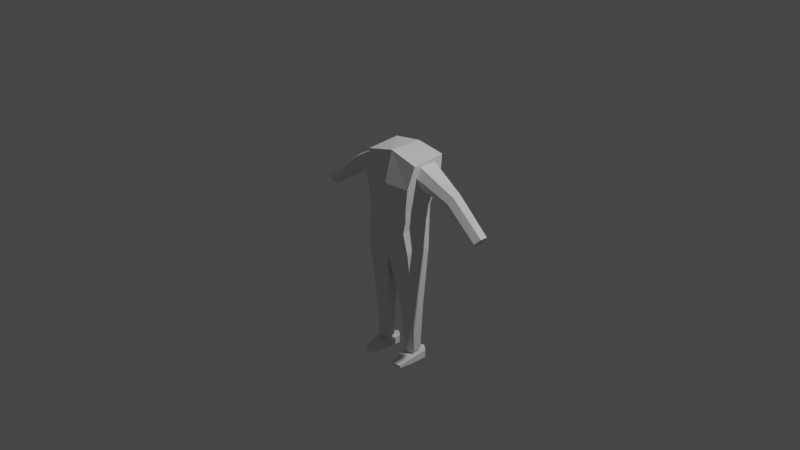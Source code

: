 # Source: Body1.blend  (saved by Blender 3.4.6; exported with 4.5.12 LTS)
import bpy
from mathutils import Matrix  # noqa: F401  (used for matrix-valued properties, if any)

bpy.ops.wm.read_factory_settings(use_empty=True)
scene = bpy.context.scene
scene.name = 'Scene'

# ---- collections
col_collection = bpy.data.collections.new('Collection'); scene.collection.children.link(col_collection)

# ---- world
world_world = bpy.data.worlds.new('World'); scene.world = world_world
world_world.use_nodes = True; world_world.node_tree.nodes.clear()
_N = world_world.node_tree.nodes; _L = world_world.node_tree.links
n0 = _N.new('ShaderNodeOutputWorld'); n0.name = 'World Output'; n0.location = (300, 300)
n1 = _N.new('ShaderNodeBackground'); n1.name = 'Background'; n1.location = (10, 300)
n1.inputs[0].default_value = (0.05088, 0.05088, 0.05088, 1.0)
_L.new(n1.outputs[0], n0.inputs[0])
n0.is_active_output = True
world_world.color = (0.05088, 0.05088, 0.05088)
world_world.use_sun_shadow = False
world_world.sun_shadow_jitter_overblur = 0.0

# ---- cameras
cam_camera = bpy.data.cameras.new('Camera')
cam_camera.clip_end = 100.0
cam_camera.ortho_scale = 7.314

# ---- lights
light_light = bpy.data.lights.new('Light', 'POINT')
light_light.transmission_factor = 0.0
light_light.energy = 1000.0
light_light.shadow_soft_size = 0.1
light_light.shadow_maximum_resolution = 0.006
light_light.use_absolute_resolution = True

# ---- meshes
me_cube_001 = bpy.data.meshes.new('Cube.001')
me_cube_001.from_pydata([(0.0, -0.1898, 0.4584), (0.0, -0.1, 0.7846), (0.0, 0.2072, 0.4584), (0.0, 0.2702, 0.7846), (0.2903, -0.1643, 0.4584), (0.325, -0.1, 0.7036), (0.325, 0.2464, 0.4584), (0.325, 0.2702, 0.7351), (0.0, -0.1595, 0.167), (0.0, 0.1702, 0.2078), (0.2613, -0.1595, 0.2197), (0.2692, 0.1702, 0.2105), (0.0, -0.1734, -0.0733), (0.0, 0.1649, 0.03165), (0.2433, -0.1734, -0.02399), (0.2675, 0.1649, 0.0443), (0.0, -0.1537, -0.3637), (0.0, 0.2041, -0.3701), (0.2841, -0.1537, -0.2599), (0.2934, 0.1318, -0.281), (0.0, -0.1531, 0.03997), (0.2539, -0.1531, 0.1014), (0.269, 0.1675, 0.1092), (0.0, 0.1675, 0.09753)], [], [(0, 1, 3, 2), (2, 3, 7, 6), (6, 7, 5, 4), (4, 5, 1, 0), (2, 6, 11, 9), (7, 3, 1, 5), (21, 20, 12, 14), (0, 2, 9, 8), (6, 4, 10, 11), (4, 0, 8, 10), (15, 14, 18, 19), (23, 22, 15, 13), (22, 21, 14, 15), (20, 23, 13, 12), (17, 19, 18, 16), (12, 13, 17, 16), (14, 12, 16, 18), (13, 15, 19, 17), (8, 9, 23, 20), (11, 10, 21, 22), (9, 11, 22, 23), (10, 8, 20, 21)])
_uv = me_cube_001.uv_layers.new(name='UVMap')
_uv.uv.foreach_set('vector', [0.375, 0.0, 0.625, 0.0, 0.625, 0.25, 0.375, 0.25, 0.375, 0.25, 0.625, 0.25, 0.625, 0.5, 0.375, 0.5, 0.375, 0.5, 0.625, 0.5, 0.625, 0.75, 0.375, 0.75, 0.375, 0.75, 0.625, 0.75, 0.625, 1.0, 0.375, 1.0, 0.375, 0.25, 0.375, 0.5, 0.375, 0.5, 0.375, 0.25, 0.625, 0.5, 0.875, 0.5, 0.875, 0.75, 0.625, 0.75, 0.375, 0.75, 0.375, 1.0, 0.375, 1.0, 0.375, 0.75, 0.375, 0.0, 0.375, 0.25, 0.375, 0.25, 0.375, 0.0, 0.375, 0.5, 0.375, 0.75, 0.375, 0.75, 0.375, 0.5, 0.375, 0.75, 0.375, 1.0, 0.375, 1.0, 0.375, 0.75, 0.375, 0.5, 0.375, 0.75, 0.375, 0.75, 0.375, 0.5, 0.375, 0.25, 0.375, 0.5, 0.375, 0.5, 0.375, 0.25, 0.375, 0.5, 0.375, 0.75, 0.375, 0.75, 0.375, 0.5, 0.375, 0.0, 0.375, 0.25, 0.375, 0.25, 0.375, 0.0, 0.125, 0.5, 0.375, 0.5, 0.375, 0.75, 0.125, 0.75, 0.375, 0.0, 0.375, 0.25, 0.375, 0.25, 0.375, 0.0, 0.375, 0.75, 0.375, 1.0, 0.375, 1.0, 0.375, 0.75, 0.375, 0.25, 0.375, 0.5, 0.375, 0.5, 0.375, 0.25, 0.375, 0.0, 0.375, 0.25, 0.375, 0.25, 0.375, 0.0, 0.375, 0.5, 0.375, 0.75, 0.375, 0.75, 0.375, 0.5, 0.375, 0.25, 0.375, 0.5, 0.375, 0.5, 0.375, 0.25, 0.375, 0.75, 0.375, 1.0, 0.375, 1.0, 0.375, 0.75])
me_cube_001.update()
me_cube_002 = bpy.data.meshes.new('Cube.002')
me_cube_002.from_pydata([(1.889, -0.7327, -1.834), (1.986, -0.7327, -0.4385), (1.889, 0.5228, -1.834), (1.986, 0.5228, -0.4385), (3.818, -0.2304, -2.679), (4.448, -0.239, -1.902), (3.646, 0.2741, -2.622), (4.486, 0.256, -1.783), (6.337, -0.3862, -4.348), (6.847, -0.3862, -3.717), (6.337, 0.1163, -4.348), (6.847, 0.1163, -3.717), (1.937, -0.9642, -1.136), (1.937, 0.7859, -1.136), (4.066, 0.48, -2.203), (4.133, -0.4709, -2.29), (6.519, 0.3313, -4.068), (6.519, -0.6225, -4.068)], [], [(12, 1, 3, 13), (13, 3, 7, 14), (7, 5, 9, 11), (15, 5, 1, 12), (2, 6, 4, 0), (7, 3, 1, 5), (16, 11, 9, 17), (14, 7, 11, 16), (15, 4, 8, 17), (4, 6, 10, 8), (5, 15, 17, 9), (6, 14, 16, 10), (10, 16, 17, 8), (4, 15, 12, 0), (2, 13, 14, 6), (0, 12, 13, 2)])
_uv = me_cube_002.uv_layers.new(name='UVMap')
_uv.uv.foreach_set('vector', [0.5, 0.0, 0.625, 0.0, 0.625, 0.25, 0.5, 0.25, 0.5, 0.25, 0.625, 0.25, 0.625, 0.5, 0.5, 0.5, 0.625, 0.5, 0.625, 0.75, 0.625, 0.75, 0.625, 0.5, 0.5, 0.75, 0.625, 0.75, 0.625, 1.0, 0.5, 1.0, 0.125, 0.5, 0.375, 0.5, 0.375, 0.75, 0.125, 0.75, 0.625, 0.5, 0.875, 0.5, 0.875, 0.75, 0.625, 0.75, 0.5, 0.5, 0.625, 0.5, 0.625, 0.75, 0.5, 0.75, 0.5, 0.5, 0.625, 0.5, 0.625, 0.5, 0.5, 0.5, 0.5, 0.75, 0.375, 0.75, 0.375, 0.75, 0.5, 0.75, 0.375, 0.75, 0.375, 0.5, 0.375, 0.5, 0.375, 0.75, 0.625, 0.75, 0.5, 0.75, 0.5, 0.75, 0.625, 0.75, 0.375, 0.5, 0.5, 0.5, 0.5, 0.5, 0.375, 0.5, 0.375, 0.5, 0.5, 0.5, 0.5, 0.75, 0.375, 0.75, 0.375, 0.75, 0.5, 0.75, 0.5, 1.0, 0.375, 1.0, 0.375, 0.25, 0.5, 0.25, 0.5, 0.5, 0.375, 0.5, 0.375, 0.0, 0.5, 0.0, 0.5, 0.25, 0.375, 0.25])
me_cube_002.update()
me_cube_003 = bpy.data.meshes.new('Cube.003')
me_cube_003.from_pydata([(0.09088, -0.06944, -0.8975), (0.00272, -0.1535, -0.3396), (0.09088, 0.04181, -0.8975), (-3.539e-08, 0.2022, -0.3478), (0.28, -0.06944, -0.9), (0.283, -0.1534, -0.2368), (0.28, 0.07361, -0.9), (0.2923, 0.1316, -0.2577), (0.1573, -0.01594, -1.473), (0.1554, 0.0432, -1.472), (0.245, -0.01594, -1.473), (0.2434, 0.0438, -1.472), (0.1854, 0.1136, -0.8987), (0.1409, 0.1667, -0.3058), (0.1854, -0.1139, -0.8987), (0.1369, -0.1552, -0.2892), (0.1999, 0.08582, -1.472), (0.1999, -0.04283, -1.473), (0.1539, -0.01873, -1.431), (0.2461, -0.01873, -1.431), (0.2447, 0.04504, -1.43), (0.1522, 0.04227, -1.43), (0.1989, 0.08566, -1.43), (0.1989, -0.04605, -1.431), (0.2662, -0.03388, -1.428), (0.1314, 0.05355, -1.427), (0.1338, -0.03388, -1.428), (0.2642, 0.05783, -1.427), (0.1984, 0.1156, -1.427), (0.1984, -0.07297, -1.428)], [], [(0, 1, 3, 2), (12, 13, 7, 6), (6, 7, 5, 4), (14, 15, 1, 0), (23, 18, 8, 17), (13, 3, 1, 15), (16, 11, 10, 17), (22, 20, 11, 16), (18, 21, 9, 8), (20, 19, 10, 11), (21, 22, 16, 9), (9, 16, 17, 8), (7, 13, 15, 5), (19, 23, 17, 10), (4, 5, 15, 14), (2, 3, 13, 12), (24, 29, 23, 19), (25, 28, 22, 21), (27, 24, 19, 20), (26, 25, 21, 18), (28, 27, 20, 22), (29, 26, 18, 23), (14, 0, 26, 29), (12, 6, 27, 28), (0, 2, 25, 26), (6, 4, 24, 27), (2, 12, 28, 25), (4, 14, 29, 24)])
_uv = me_cube_003.uv_layers.new(name='UVMap')
_uv.uv.foreach_set('vector', [0.375, 0.0, 0.625, 0.0, 0.625, 0.25, 0.375, 0.25, 0.375, 0.375, 0.625, 0.375, 0.625, 0.5, 0.375, 0.5, 0.375, 0.5, 0.625, 0.5, 0.625, 0.75, 0.375, 0.75, 0.375, 0.875, 0.625, 0.875, 0.625, 1.0, 0.375, 1.0, 0.375, 0.875, 0.375, 1.0, 0.375, 1.0, 0.375, 0.875, 0.75, 0.5, 0.875, 0.5, 0.875, 0.75, 0.75, 0.75, 0.25, 0.5, 0.375, 0.5, 0.375, 0.75, 0.25, 0.75, 0.375, 0.375, 0.375, 0.5, 0.375, 0.5, 0.375, 0.375, 0.375, 0.0, 0.375, 0.25, 0.375, 0.25, 0.375, 0.0, 0.375, 0.5, 0.375, 0.75, 0.375, 0.75, 0.375, 0.5, 0.375, 0.25, 0.375, 0.375, 0.375, 0.375, 0.375, 0.25, 0.125, 0.5, 0.25, 0.5, 0.25, 0.75, 0.125, 0.75, 0.625, 0.5, 0.75, 0.5, 0.75, 0.75, 0.625, 0.75, 0.375, 0.75, 0.375, 0.875, 0.375, 0.875, 0.375, 0.75, 0.375, 0.75, 0.625, 0.75, 0.625, 0.875, 0.375, 0.875, 0.375, 0.25, 0.625, 0.25, 0.625, 0.375, 0.375, 0.375, 0.375, 0.75, 0.375, 0.875, 0.375, 0.875, 0.375, 0.75, 0.375, 0.25, 0.375, 0.375, 0.375, 0.375, 0.375, 0.25, 0.375, 0.5, 0.375, 0.75, 0.375, 0.75, 0.375, 0.5, 0.375, 0.0, 0.375, 0.25, 0.375, 0.25, 0.375, 0.0, 0.375, 0.375, 0.375, 0.5, 0.375, 0.5, 0.375, 0.375, 0.375, 0.875, 0.375, 1.0, 0.375, 1.0, 0.375, 0.875, 0.375, 0.875, 0.375, 1.0, 0.375, 1.0, 0.375, 0.875, 0.375, 0.375, 0.375, 0.5, 0.375, 0.5, 0.375, 0.375, 0.375, 0.0, 0.375, 0.25, 0.375, 0.25, 0.375, 0.0, 0.375, 0.5, 0.375, 0.75, 0.375, 0.75, 0.375, 0.5, 0.375, 0.25, 0.375, 0.375, 0.375, 0.375, 0.375, 0.25, 0.375, 0.75, 0.375, 0.875, 0.375, 0.875, 0.375, 0.75])
me_cube_003.update()
me_cube_005 = bpy.data.meshes.new('Cube.005')
me_cube_005.from_pydata([(1.597, -2.689, 0.3488), (1.597, -2.689, 0.6667), (1.75, 1.754, 0.3488), (1.75, 1.744, 1.15), (3.049, -2.689, 0.3488), (3.049, -2.689, 0.6667), (2.786, 1.684, 0.3488), (2.786, 1.673, 1.15), (2.234, 1.992, 0.3488), (2.234, 1.981, 1.286), (2.323, -2.933, 0.3488), (2.323, -2.933, 0.7909), (1.455, -1.302, 0.3488), (1.449, -1.321, 1.016), (3.192, -1.302, 0.3488), (3.186, -1.321, 1.016), (2.318, -1.321, 1.183), (2.323, -1.302, 0.3488), (1.597, -2.689, 0.5077), (1.75, 1.749, 0.7494), (2.786, 1.679, 0.7494), (3.049, -2.689, 0.5077), (2.323, -2.933, 0.6191), (2.234, 1.987, 0.8174), (3.189, -1.312, 0.6823), (1.452, -1.312, 0.6823), (1.232, 1.193, 1.264), (3.309, 1.208, 0.3488), (1.234, 1.208, 0.3488), (3.307, 1.193, 1.263), (2.321, 0.7118, 1.24), (2.323, 1.208, 0.3488), (3.308, 1.2, 0.7192), (1.233, 1.2, 0.7192), (1.264, -0.1853, 0.3488), (3.299, -0.2022, 1.227), (2.32, -0.187, 1.211), (2.323, -0.1853, 0.3488), (3.3, -0.1938, 0.7008), (1.26, -0.2022, 1.227), (3.302, -0.1853, 0.3488), (1.262, -0.1938, 0.7008), (1.552, -1.995, 0.3488), (3.092, -2.005, 0.8413), (2.321, -2.127, 0.9869), (2.323, -2.118, 0.3488), (1.549, -2.005, 0.8413), (3.094, -1.995, 0.3488), (1.551, -2.0, 0.595), (3.093, -2.0, 0.595)], [], [(33, 26, 3, 19), (23, 9, 7, 20), (49, 43, 5, 21), (22, 11, 1, 18), (45, 47, 4, 10), (44, 46, 1, 11), (43, 44, 11, 5), (42, 45, 10, 0), (21, 5, 11, 22), (19, 3, 9, 23), (34, 37, 17, 12), (35, 36, 16, 15), (36, 39, 13, 16), (37, 40, 14, 17), (38, 35, 15, 24), (48, 46, 13, 25), (42, 48, 25, 12), (40, 38, 24, 14), (2, 19, 23, 8), (4, 21, 22, 10), (10, 22, 18, 0), (47, 49, 21, 4), (8, 23, 20, 6), (28, 33, 19, 2), (34, 41, 33, 28), (6, 20, 32, 27), (20, 7, 29, 32), (8, 6, 27, 31), (9, 3, 26, 30), (7, 9, 30, 29), (2, 8, 31, 28), (41, 39, 26, 33), (25, 13, 39, 41), (12, 25, 41, 34), (27, 32, 38, 40), (32, 29, 35, 38), (31, 27, 40, 37), (30, 26, 39, 36), (29, 30, 36, 35), (28, 31, 37, 34), (14, 24, 49, 47), (0, 18, 48, 42), (18, 1, 46, 48), (12, 17, 45, 42), (15, 16, 44, 43), (16, 13, 46, 44), (17, 14, 47, 45), (24, 15, 43, 49)])
_uv = me_cube_005.uv_layers.new(name='UVMap')
_uv.uv.foreach_set('vector', [0.5, 0.1656, 0.625, 0.1656, 0.625, 0.25, 0.5, 0.25, 0.5, 0.375, 0.625, 0.375, 0.625, 0.5, 0.5, 0.5, 0.5, 0.7187, 0.625, 0.7188, 0.625, 0.75, 0.5, 0.75, 0.5, 0.875, 0.625, 0.875, 0.625, 1.0, 0.5, 1.0, 0.25, 0.7188, 0.375, 0.7188, 0.375, 0.75, 0.25, 0.75, 0.75, 0.7188, 0.875, 0.7187, 0.875, 0.75, 0.75, 0.75, 0.625, 0.7188, 0.75, 0.7188, 0.75, 0.75, 0.625, 0.75, 0.125, 0.7188, 0.25, 0.7188, 0.25, 0.75, 0.125, 0.75, 0.5, 0.75, 0.625, 0.75, 0.625, 0.875, 0.5, 0.875, 0.5, 0.25, 0.625, 0.25, 0.625, 0.375, 0.5, 0.375, 0.125, 0.6359, 0.25, 0.6359, 0.25, 0.6875, 0.125, 0.6875, 0.625, 0.6359, 0.75, 0.6359, 0.75, 0.6875, 0.625, 0.6875, 0.75, 0.6359, 0.875, 0.6359, 0.875, 0.6875, 0.75, 0.6875, 0.25, 0.6359, 0.375, 0.6359, 0.375, 0.6875, 0.25, 0.6875, 0.5, 0.6359, 0.625, 0.6359, 0.625, 0.6875, 0.5, 0.6875, 0.5, 0.03125, 0.625, 0.03125, 0.625, 0.0625, 0.5, 0.0625, 0.375, 0.03125, 0.5, 0.03125, 0.5, 0.0625, 0.375, 0.0625, 0.375, 0.6359, 0.5, 0.6359, 0.5, 0.6875, 0.375, 0.6875, 0.375, 0.25, 0.5, 0.25, 0.5, 0.375, 0.375, 0.375, 0.375, 0.75, 0.5, 0.75, 0.5, 0.875, 0.375, 0.875, 0.375, 0.875, 0.5, 0.875, 0.5, 1.0, 0.375, 1.0, 0.375, 0.7188, 0.5, 0.7187, 0.5, 0.75, 0.375, 0.75, 0.375, 0.375, 0.5, 0.375, 0.5, 0.5, 0.375, 0.5, 0.375, 0.1656, 0.5, 0.1656, 0.5, 0.25, 0.375, 0.25, 0.375, 0.1141, 0.5, 0.1141, 0.5, 0.1656, 0.375, 0.1656, 0.375, 0.5, 0.5, 0.5, 0.5, 0.5844, 0.375, 0.5844, 0.5, 0.5, 0.625, 0.5, 0.625, 0.5844, 0.5, 0.5844, 0.25, 0.5, 0.375, 0.5, 0.375, 0.5844, 0.25, 0.5844, 0.75, 0.5, 0.875, 0.5, 0.875, 0.5844, 0.75, 0.5844, 0.625, 0.5, 0.75, 0.5, 0.75, 0.5844, 0.625, 0.5844, 0.125, 0.5, 0.25, 0.5, 0.25, 0.5844, 0.125, 0.5844, 0.5, 0.1141, 0.625, 0.1141, 0.625, 0.1656, 0.5, 0.1656, 0.5, 0.0625, 0.625, 0.0625, 0.625, 0.1141, 0.5, 0.1141, 0.375, 0.0625, 0.5, 0.0625, 0.5, 0.1141, 0.375, 0.1141, 0.375, 0.5844, 0.5, 0.5844, 0.5, 0.6359, 0.375, 0.6359, 0.5, 0.5844, 0.625, 0.5844, 0.625, 0.6359, 0.5, 0.6359, 0.25, 0.5844, 0.375, 0.5844, 0.375, 0.6359, 0.25, 0.6359, 0.75, 0.5844, 0.875, 0.5844, 0.875, 0.6359, 0.75, 0.6359, 0.625, 0.5844, 0.75, 0.5844, 0.75, 0.6359, 0.625, 0.6359, 0.125, 0.5844, 0.25, 0.5844, 0.25, 0.6359, 0.125, 0.6359, 0.375, 0.6875, 0.5, 0.6875, 0.5, 0.7187, 0.375, 0.7188, 0.375, 0.0, 0.5, 0.0, 0.5, 0.03125, 0.375, 0.03125, 0.5, 0.0, 0.625, 0.0, 0.625, 0.03125, 0.5, 0.03125, 0.125, 0.6875, 0.25, 0.6875, 0.25, 0.7188, 0.125, 0.7188, 0.625, 0.6875, 0.75, 0.6875, 0.75, 0.7188, 0.625, 0.7188, 0.75, 0.6875, 0.875, 0.6875, 0.875, 0.7187, 0.75, 0.7188, 0.25, 0.6875, 0.375, 0.6875, 0.375, 0.7188, 0.25, 0.7188, 0.5, 0.6875, 0.625, 0.6875, 0.625, 0.7188, 0.5, 0.7187])
me_cube_005.update()

# ---- objects
ob_light = bpy.data.objects.new('Light', light_light)
ob_camera = bpy.data.objects.new('Camera', cam_camera)
ob_chest = bpy.data.objects.new('Chest', me_cube_001)
ob_arms = bpy.data.objects.new('Arms', me_cube_002)
ob_legs = bpy.data.objects.new('Legs', me_cube_003)
ob_cube = bpy.data.objects.new('Cube', me_cube_005)

# ---- transforms, parenting, visibility, modifiers, constraints
ob_light.location = (4.076, 1.005, 5.904)
ob_light.rotation_euler = (0.6503, 0.05522, 1.866)
ob_light.lock_rotations_4d = False
ob_light.empty_display_type = 'ARROWS'
ob_light.color = (0.0, 0.0, 0.0, 0.0)
ob_light.lineart.crease_threshold = 0.0
ob_camera.location = (7.359, -6.926, 4.958)
ob_camera.rotation_euler = (1.109, 0.0, 0.8149)
ob_camera.lock_rotations_4d = False
ob_camera.empty_display_type = 'ARROWS'
ob_camera.color = (0.0, 0.0, 0.0, 0.0)
ob_camera.display_type = 'WIRE'
ob_camera.lineart.crease_threshold = 0.0
ob_chest.location = (0.0, 0.0, 0.0)
_m = ob_chest.modifiers.new('Mirror', 'MIRROR')
_m.use_clip = True
ob_arms.location = (0.0, 0.09031, 0.751)
ob_arms.scale = (0.16, 0.16, 0.16)
_m = ob_arms.modifiers.new('Mirror', 'MIRROR')
ob_legs.location = (0.0, 0.0, -0.022)
_m = ob_legs.modifiers.new('Mirror', 'MIRROR')
ob_cube.location = (0.0, 0.0, -1.6)
ob_cube.scale = (0.08813, 0.08813, 0.08813)
_m = ob_cube.modifiers.new('Mirror', 'MIRROR')

# ---- collection membership
col_collection.objects.link(ob_light)
col_collection.objects.link(ob_camera)
col_collection.objects.link(ob_chest)
col_collection.objects.link(ob_arms)
col_collection.objects.link(ob_legs)
col_collection.objects.link(ob_cube)

# ---- scene / render settings (as saved in the file)
scene.camera = ob_camera
scene.frame_start = 1; scene.frame_end = 250; scene.frame_set(1)
scene.render.engine = 'BLENDER_EEVEE_NEXT'
scene.cycles.sampling_pattern = 'TABULATED_SOBOL'
scene.cycles.use_light_tree = False
scene.view_settings.view_transform = 'Filmic'
bpy.context.view_layer.update()
